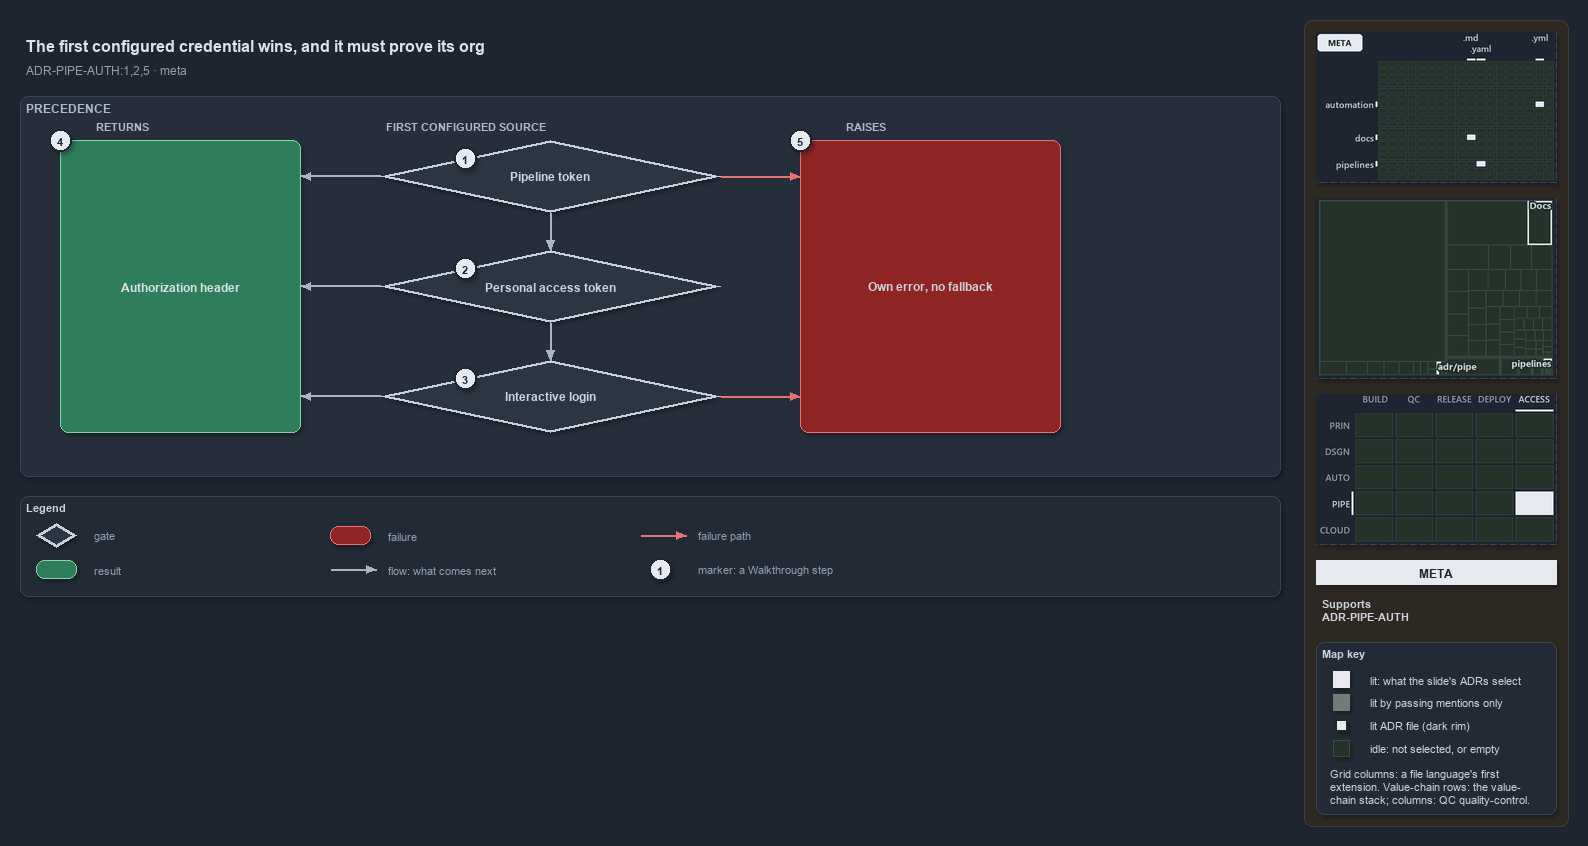

The diagram above was exported from draw.io. Its source (the exported page's mxGraphModel, read from the mxfile embedded in the PNG):
<mxGraphModel dx="1024" dy="768" grid="0" gridSize="10" guides="1" tooltips="1" connect="1" arrows="1" fold="1" page="1" pageScale="1" pageWidth="1572" pageHeight="610" background="#1E2430" math="0" shadow="1">
  <root>
    <mxCell id="0" />
    <mxCell id="1" parent="0" />
    <mxCell id="sidebar-bg" value="" style="rounded=1;arcSize=2;html=1;fillColor=#2E2823;strokeColor=#453C33;shadow=0;" vertex="1" parent="1">
      <mxGeometry x="1304" y="4" width="264" height="806" as="geometry" />
    </mxCell>
    <mxCell id="title" value="The first configured credential wins, and it must prove its org" style="text;html=1;align=left;verticalAlign=middle;fontSize=16;fontStyle=1;fontColor=#DDE2E9;" vertex="1" parent="1">
      <mxGeometry x="20" y="14" width="1260" height="30" as="geometry" />
    </mxCell>
    <mxCell id="subtitle" value="ADR-PIPE-AUTH:1,2,5 &amp;#183; meta" style="text;html=1;align=left;verticalAlign=middle;fontSize=12;fontColor=#949FAE;" vertex="1" parent="1">
      <mxGeometry x="20" y="44" width="1240" height="20" as="geometry" />
    </mxCell>
    <mxCell id="band" value="PRECEDENCE" style="rounded=1;html=1;arcSize=3;fillColor=#262E3B;strokeColor=#3A4555;verticalAlign=top;align=left;spacingLeft=8;fontStyle=1;fontSize=12;fontColor=#B0BAC7;" vertex="1" parent="1">
      <mxGeometry x="20" y="80" width="1260" height="380" as="geometry" />
    </mxCell>
    <mxCell id="col-result" value="RETURNS" style="text;html=1;align=left;verticalAlign=middle;fontSize=11;fontStyle=1;fontColor=#B0BAC7;" vertex="1" parent="1">
      <mxGeometry x="90" y="100" width="120" height="18" as="geometry" />
    </mxCell>
    <mxCell id="col-source" value="FIRST CONFIGURED SOURCE" style="text;html=1;align=left;verticalAlign=middle;fontSize=11;fontStyle=1;fontColor=#B0BAC7;" vertex="1" parent="1">
      <mxGeometry x="380" y="100" width="220" height="18" as="geometry" />
    </mxCell>
    <mxCell id="col-fail" value="RAISES" style="text;html=1;align=left;verticalAlign=middle;fontSize=11;fontStyle=1;fontColor=#B0BAC7;" vertex="1" parent="1">
      <mxGeometry x="840" y="100" width="120" height="18" as="geometry" />
    </mxCell>
    <mxCell id="g-pipeline" value="&lt;b&gt;Pipeline token&lt;/b&gt;" style="rhombus;whiteSpace=wrap;html=1;fillColor=#2C3542;strokeColor=#C7D0DB;strokeWidth=3;fontSize=12;fontColor=#CDD3DC;" vertex="1" parent="1">
      <mxGeometry x="380" y="124" width="340" height="72" as="geometry" />
    </mxCell>
    <mxCell id="mark-1" value="1" style="ellipse;html=1;fillColor=#E6EAF0;strokeColor=#1E2430;strokeWidth=2;fontColor=#1E2430;fontStyle=1;fontSize=11;" vertex="1" parent="1">
      <mxGeometry x="454.0" y="131.0" width="22" height="22" as="geometry" />
    </mxCell>
    <mxCell id="g-pat" value="&lt;b&gt;Personal access token&lt;/b&gt;" style="rhombus;whiteSpace=wrap;html=1;fillColor=#2C3542;strokeColor=#C7D0DB;strokeWidth=3;fontSize=12;fontColor=#CDD3DC;" vertex="1" parent="1">
      <mxGeometry x="380" y="234" width="340" height="72" as="geometry" />
    </mxCell>
    <mxCell id="mark-2" value="2" style="ellipse;html=1;fillColor=#E6EAF0;strokeColor=#1E2430;strokeWidth=2;fontColor=#1E2430;fontStyle=1;fontSize=11;" vertex="1" parent="1">
      <mxGeometry x="454.0" y="241.0" width="22" height="22" as="geometry" />
    </mxCell>
    <mxCell id="g-login" value="&lt;b&gt;Interactive login&lt;/b&gt;" style="rhombus;whiteSpace=wrap;html=1;fillColor=#2C3542;strokeColor=#C7D0DB;strokeWidth=3;fontSize=12;fontColor=#CDD3DC;" vertex="1" parent="1">
      <mxGeometry x="380" y="344" width="340" height="72" as="geometry" />
    </mxCell>
    <mxCell id="mark-3" value="3" style="ellipse;html=1;fillColor=#E6EAF0;strokeColor=#1E2430;strokeWidth=2;fontColor=#1E2430;fontStyle=1;fontSize=11;" vertex="1" parent="1">
      <mxGeometry x="454.0" y="351.0" width="22" height="22" as="geometry" />
    </mxCell>
    <mxCell id="r-header" value="&lt;b&gt;Authorization header&lt;/b&gt;" style="rounded=1;whiteSpace=wrap;html=1;arcSize=20;fillColor=#2E7D5B;strokeColor=#7FD3AE;fontColor=#DDE2E9;fontSize=12;" vertex="1" parent="1">
      <mxGeometry x="60" y="124" width="240" height="292" as="geometry" />
    </mxCell>
    <mxCell id="f-own" value="&lt;b&gt;Own error, no fallback&lt;/b&gt;" style="rounded=1;whiteSpace=wrap;html=1;arcSize=20;fillColor=#8E2424;strokeColor=#E57373;fontSize=12;" vertex="1" parent="1">
      <mxGeometry x="800" y="124" width="260" height="292" as="geometry" />
    </mxCell>
    <mxCell id="p-e-g-pipeline-header-a" value="" style="text;html=1;strokeColor=none;fillColor=none;" vertex="1" parent="1">
      <mxGeometry x="380" y="160" width="1" height="1" as="geometry" />
    </mxCell>
    <mxCell id="p-e-g-pipeline-header-b" value="" style="text;html=1;strokeColor=none;fillColor=none;" vertex="1" parent="1">
      <mxGeometry x="300" y="160" width="1" height="1" as="geometry" />
    </mxCell>
    <mxCell id="e-g-pipeline-header" value="" style="edgeStyle=orthogonalEdgeStyle;rounded=1;html=1;fontSize=10;endArrow=block;strokeColor=#AAB4C3;fontColor=#CDD3DC;shadow=0;" edge="1" parent="1" source="p-e-g-pipeline-header-a" target="p-e-g-pipeline-header-b">
      <mxGeometry relative="1" as="geometry" />
    </mxCell>
    <mxCell id="p-e-g-pat-header-a" value="" style="text;html=1;strokeColor=none;fillColor=none;" vertex="1" parent="1">
      <mxGeometry x="380" y="270" width="1" height="1" as="geometry" />
    </mxCell>
    <mxCell id="p-e-g-pat-header-b" value="" style="text;html=1;strokeColor=none;fillColor=none;" vertex="1" parent="1">
      <mxGeometry x="300" y="270" width="1" height="1" as="geometry" />
    </mxCell>
    <mxCell id="e-g-pat-header" value="" style="edgeStyle=orthogonalEdgeStyle;rounded=1;html=1;fontSize=10;endArrow=block;strokeColor=#AAB4C3;fontColor=#CDD3DC;shadow=0;" edge="1" parent="1" source="p-e-g-pat-header-a" target="p-e-g-pat-header-b">
      <mxGeometry relative="1" as="geometry" />
    </mxCell>
    <mxCell id="p-e-g-login-header-a" value="" style="text;html=1;strokeColor=none;fillColor=none;" vertex="1" parent="1">
      <mxGeometry x="380" y="380" width="1" height="1" as="geometry" />
    </mxCell>
    <mxCell id="p-e-g-login-header-b" value="" style="text;html=1;strokeColor=none;fillColor=none;" vertex="1" parent="1">
      <mxGeometry x="300" y="380" width="1" height="1" as="geometry" />
    </mxCell>
    <mxCell id="e-g-login-header" value="" style="edgeStyle=orthogonalEdgeStyle;rounded=1;html=1;fontSize=10;endArrow=block;strokeColor=#AAB4C3;fontColor=#CDD3DC;shadow=0;" edge="1" parent="1" source="p-e-g-login-header-a" target="p-e-g-login-header-b">
      <mxGeometry relative="1" as="geometry" />
    </mxCell>
    <mxCell id="p-e-pipeline-pat-a" value="" style="text;html=1;strokeColor=none;fillColor=none;" vertex="1" parent="1">
      <mxGeometry x="550" y="196" width="1" height="1" as="geometry" />
    </mxCell>
    <mxCell id="p-e-pipeline-pat-b" value="" style="text;html=1;strokeColor=none;fillColor=none;" vertex="1" parent="1">
      <mxGeometry x="550" y="234" width="1" height="1" as="geometry" />
    </mxCell>
    <mxCell id="e-pipeline-pat" value="" style="edgeStyle=orthogonalEdgeStyle;rounded=1;html=1;fontSize=10;endArrow=block;strokeColor=#AAB4C3;fontColor=#CDD3DC;shadow=0;" edge="1" parent="1" source="p-e-pipeline-pat-a" target="p-e-pipeline-pat-b">
      <mxGeometry relative="1" as="geometry" />
    </mxCell>
    <mxCell id="p-e-pat-login-a" value="" style="text;html=1;strokeColor=none;fillColor=none;" vertex="1" parent="1">
      <mxGeometry x="550" y="306" width="1" height="1" as="geometry" />
    </mxCell>
    <mxCell id="p-e-pat-login-b" value="" style="text;html=1;strokeColor=none;fillColor=none;" vertex="1" parent="1">
      <mxGeometry x="550" y="344" width="1" height="1" as="geometry" />
    </mxCell>
    <mxCell id="e-pat-login" value="" style="edgeStyle=orthogonalEdgeStyle;rounded=1;html=1;fontSize=10;endArrow=block;strokeColor=#AAB4C3;fontColor=#CDD3DC;shadow=0;" edge="1" parent="1" source="p-e-pat-login-a" target="p-e-pat-login-b">
      <mxGeometry relative="1" as="geometry" />
    </mxCell>
    <mxCell id="p-e-pipeline-own-a" value="" style="text;html=1;strokeColor=none;fillColor=none;" vertex="1" parent="1">
      <mxGeometry x="720" y="160" width="1" height="1" as="geometry" />
    </mxCell>
    <mxCell id="p-e-pipeline-own-b" value="" style="text;html=1;strokeColor=none;fillColor=none;" vertex="1" parent="1">
      <mxGeometry x="800" y="160" width="1" height="1" as="geometry" />
    </mxCell>
    <mxCell id="e-pipeline-own" value="" style="edgeStyle=orthogonalEdgeStyle;rounded=1;html=1;fontSize=10;endArrow=block;strokeColor=#E57373;fontColor=#CDD3DC;shadow=0;" edge="1" parent="1" source="p-e-pipeline-own-a" target="p-e-pipeline-own-b">
      <mxGeometry relative="1" as="geometry" />
    </mxCell>
    <mxCell id="p-e-login-own-a" value="" style="text;html=1;strokeColor=none;fillColor=none;" vertex="1" parent="1">
      <mxGeometry x="720" y="380" width="1" height="1" as="geometry" />
    </mxCell>
    <mxCell id="p-e-login-own-b" value="" style="text;html=1;strokeColor=none;fillColor=none;" vertex="1" parent="1">
      <mxGeometry x="800" y="380" width="1" height="1" as="geometry" />
    </mxCell>
    <mxCell id="e-login-own" value="" style="edgeStyle=orthogonalEdgeStyle;rounded=1;html=1;fontSize=10;endArrow=block;strokeColor=#E57373;fontColor=#CDD3DC;shadow=0;" edge="1" parent="1" source="p-e-login-own-a" target="p-e-login-own-b">
      <mxGeometry relative="1" as="geometry" />
    </mxCell>
    <mxCell id="mark-4" value="4" style="ellipse;html=1;fillColor=#E6EAF0;strokeColor=#1E2430;strokeWidth=2;fontColor=#1E2430;fontStyle=1;fontSize=11;" vertex="1" parent="1">
      <mxGeometry x="49" y="113" width="22" height="22" as="geometry" />
    </mxCell>
    <mxCell id="mark-5" value="5" style="ellipse;html=1;fillColor=#E6EAF0;strokeColor=#1E2430;strokeWidth=2;fontColor=#1E2430;fontStyle=1;fontSize=11;" vertex="1" parent="1">
      <mxGeometry x="789" y="113" width="22" height="22" as="geometry" />
    </mxCell>
    <mxCell id="legend" value="&lt;b&gt;Legend&lt;/b&gt;" style="rounded=1;whiteSpace=wrap;html=1;arcSize=6;fillColor=#222A36;strokeColor=#3A4555;align=left;verticalAlign=top;spacing=8;fontSize=11;fontColor=#CDD3DC;" vertex="1" parent="1">
      <mxGeometry x="20" y="480" width="1260" height="100" as="geometry" />
    </mxCell>
    <mxCell id="legend-0" value="" style="rhombus;whiteSpace=wrap;html=1;fillColor=#2C3542;strokeColor=#C7D0DB;strokeWidth=3;fontColor=#CDD3DC;" vertex="1" parent="1">
      <mxGeometry x="36.0" y="507.0" width="40" height="24" as="geometry" />
    </mxCell>
    <mxCell id="legend-0-text" value="gate" style="text;html=1;align=left;verticalAlign=middle;fontSize=11;fontColor=#949FAE;" vertex="1" parent="1">
      <mxGeometry x="88" y="509" width="240" height="20" as="geometry" />
    </mxCell>
    <mxCell id="legend-1" value="" style="rounded=1;whiteSpace=wrap;html=1;arcSize=20;fillColor=#2E7D5B;strokeColor=#7FD3AE;" vertex="1" parent="1">
      <mxGeometry x="36.0" y="544.0" width="40" height="18" as="geometry" />
    </mxCell>
    <mxCell id="legend-1-text" value="result" style="text;html=1;align=left;verticalAlign=middle;fontSize=11;fontColor=#949FAE;" vertex="1" parent="1">
      <mxGeometry x="88" y="543" width="240" height="20" as="geometry" />
    </mxCell>
    <mxCell id="legend-2" value="" style="rounded=1;whiteSpace=wrap;html=1;arcSize=20;fillColor=#8E2424;strokeColor=#E57373;" vertex="1" parent="1">
      <mxGeometry x="330.0" y="510.0" width="40" height="18" as="geometry" />
    </mxCell>
    <mxCell id="legend-2-text" value="failure" style="text;html=1;align=left;verticalAlign=middle;fontSize=11;fontColor=#949FAE;" vertex="1" parent="1">
      <mxGeometry x="382" y="509" width="240" height="20" as="geometry" />
    </mxCell>
    <mxCell id="legend-3-a" value="" style="text;html=1;strokeColor=none;fillColor=none;" vertex="1" parent="1">
      <mxGeometry x="330" y="553" width="1" height="1" as="geometry" />
    </mxCell>
    <mxCell id="legend-3-b" value="" style="text;html=1;strokeColor=none;fillColor=none;" vertex="1" parent="1">
      <mxGeometry x="376" y="553" width="1" height="1" as="geometry" />
    </mxCell>
    <mxCell id="legend-3" value="" style="edgeStyle=orthogonalEdgeStyle;rounded=1;html=1;fontSize=10;endArrow=block;strokeColor=#AAB4C3;fontColor=#CDD3DC;shadow=0;" edge="1" parent="1" source="legend-3-a" target="legend-3-b">
      <mxGeometry relative="1" as="geometry" />
    </mxCell>
    <mxCell id="legend-3-text" value="flow: what comes next" style="text;html=1;align=left;verticalAlign=middle;fontSize=11;fontColor=#949FAE;" vertex="1" parent="1">
      <mxGeometry x="382" y="543" width="240" height="20" as="geometry" />
    </mxCell>
    <mxCell id="legend-4-a" value="" style="text;html=1;strokeColor=none;fillColor=none;" vertex="1" parent="1">
      <mxGeometry x="640" y="519" width="1" height="1" as="geometry" />
    </mxCell>
    <mxCell id="legend-4-b" value="" style="text;html=1;strokeColor=none;fillColor=none;" vertex="1" parent="1">
      <mxGeometry x="686" y="519" width="1" height="1" as="geometry" />
    </mxCell>
    <mxCell id="legend-4" value="" style="edgeStyle=orthogonalEdgeStyle;rounded=1;html=1;fontSize=10;endArrow=block;strokeColor=#E57373;fontColor=#CDD3DC;shadow=0;" edge="1" parent="1" source="legend-4-a" target="legend-4-b">
      <mxGeometry relative="1" as="geometry" />
    </mxCell>
    <mxCell id="legend-4-text" value="failure path" style="text;html=1;align=left;verticalAlign=middle;fontSize=11;fontColor=#949FAE;" vertex="1" parent="1">
      <mxGeometry x="692" y="509" width="240" height="20" as="geometry" />
    </mxCell>
    <mxCell id="legend-5" value="1" style="ellipse;html=1;fillColor=#E6EAF0;strokeColor=#1E2430;strokeWidth=2;fontColor=#1E2430;fontStyle=1;fontSize=11;" vertex="1" parent="1">
      <mxGeometry x="649" y="542" width="22" height="22" as="geometry" />
    </mxCell>
    <mxCell id="legend-5-text" value="marker: a Walkthrough step" style="text;html=1;align=left;verticalAlign=middle;fontSize=11;fontColor=#949FAE;" vertex="1" parent="1">
      <mxGeometry x="692" y="543" width="240" height="20" as="geometry" />
    </mxCell>
    <mxCell id="minimap-grid" value="" style="shape=image;html=1;imageAspect=0;aspect=fixed;verticalLabelPosition=bottom;strokeColor=#3A4555;dashed=1;fillColor=#222A36;image=data:image/png,(base64 omitted: 9124 chars);" vertex="1" parent="1">
      <mxGeometry x="1316" y="16" width="240" height="150" as="geometry" />
    </mxCell>
    <mxCell id="minimap-tree" value="" style="shape=image;html=1;imageAspect=0;aspect=fixed;verticalLabelPosition=bottom;strokeColor=#3A4555;dashed=1;fillColor=#222A36;image=data:image/png,(base64 omitted: 9144 chars);" vertex="1" parent="1">
      <mxGeometry x="1316" y="182" width="240" height="180" as="geometry" />
    </mxCell>
    <mxCell id="minimap-chain" value="" style="shape=image;html=1;imageAspect=0;aspect=fixed;verticalLabelPosition=bottom;strokeColor=#3A4555;dashed=1;fillColor=#222A36;image=data:image/png,(base64 omitted: 13108 chars);" vertex="1" parent="1">
      <mxGeometry x="1316" y="378" width="240" height="150" as="geometry" />
    </mxCell>
    <mxCell id="lens-badge" value="META" style="rounded=0;whiteSpace=wrap;html=1;align=center;verticalAlign=middle;fontSize=12;fontStyle=1;fontColor=#1E2430;fillColor=#E6EAF0;strokeColor=none;" vertex="1" parent="1">
      <mxGeometry x="1316" y="544" width="240" height="24" as="geometry" />
    </mxCell>
    <mxCell id="supports" value="&lt;b&gt;Supports&lt;/b&gt;&lt;br&gt;ADR-PIPE-AUTH" style="text;html=1;whiteSpace=wrap;align=left;verticalAlign=top;fontSize=11;fontColor=#CDD3DC;" vertex="1" parent="1">
      <mxGeometry x="1316" y="576" width="240" height="38" as="geometry" />
    </mxCell>
    <mxCell id="mapkey" value="&lt;b&gt;Map key&lt;/b&gt;" style="rounded=1;arcSize=6;whiteSpace=wrap;html=1;align=left;verticalAlign=top;fontSize=11;fontColor=#CDD3DC;fillColor=#222A36;strokeColor=#3A4555;spacingLeft=8;spacingTop=2;" vertex="1" parent="1">
      <mxGeometry x="1316" y="626" width="240" height="172" as="geometry" />
    </mxCell>
    <mxCell id="mapkey-lit" value="" style="rounded=0;html=1;fillColor=#E6EAF0;strokeColor=#E6EAF0;" vertex="1" parent="1">
      <mxGeometry x="1333.0" y="655.0" width="16" height="16" as="geometry" />
    </mxCell>
    <mxCell id="mapkey-lit-text" value="lit: what the slide's ADRs select" style="text;html=1;align=left;verticalAlign=middle;fontSize=11;fontColor=#CDD3DC;" vertex="1" parent="1">
      <mxGeometry x="1364" y="653" width="184" height="20" as="geometry" />
    </mxCell>
    <mxCell id="mapkey-touched" value="" style="rounded=0;html=1;fillColor=#727C79;strokeColor=#727C79;" vertex="1" parent="1">
      <mxGeometry x="1333.0" y="678.0" width="16" height="16" as="geometry" />
    </mxCell>
    <mxCell id="mapkey-touched-text" value="lit by passing mentions only" style="text;html=1;align=left;verticalAlign=middle;fontSize=11;fontColor=#CDD3DC;" vertex="1" parent="1">
      <mxGeometry x="1364" y="676" width="184" height="20" as="geometry" />
    </mxCell>
    <mxCell id="mapkey-adr" value="" style="rounded=0;html=1;fillColor=#E6EAF0;strokeColor=#1C2A24;strokeWidth=2;" vertex="1" parent="1">
      <mxGeometry x="1335.0" y="703.0" width="12" height="12" as="geometry" />
    </mxCell>
    <mxCell id="mapkey-adr-text" value="lit ADR file (dark rim)" style="text;html=1;align=left;verticalAlign=middle;fontSize=11;fontColor=#CDD3DC;" vertex="1" parent="1">
      <mxGeometry x="1364" y="699" width="184" height="20" as="geometry" />
    </mxCell>
    <mxCell id="mapkey-idle" value="" style="rounded=0;html=1;fillColor=#243229;strokeColor=#3B4D43;" vertex="1" parent="1">
      <mxGeometry x="1333.0" y="724.0" width="16" height="16" as="geometry" />
    </mxCell>
    <mxCell id="mapkey-idle-text" value="idle: not selected, or empty" style="text;html=1;align=left;verticalAlign=middle;fontSize=11;fontColor=#CDD3DC;" vertex="1" parent="1">
      <mxGeometry x="1364" y="722" width="184" height="20" as="geometry" />
    </mxCell>
    <mxCell id="mapkey-codes" value="Grid columns: a file language's first&lt;br&gt;extension. Value-chain rows: the value-&lt;br&gt;chain stack; columns: QC quality-control." style="text;html=1;align=left;verticalAlign=top;whiteSpace=wrap;fontSize=11;fontColor=#CDD3DC;" vertex="1" parent="1">
      <mxGeometry x="1324" y="746" width="224" height="46" as="geometry" />
    </mxCell>
  </root>
</mxGraphModel>